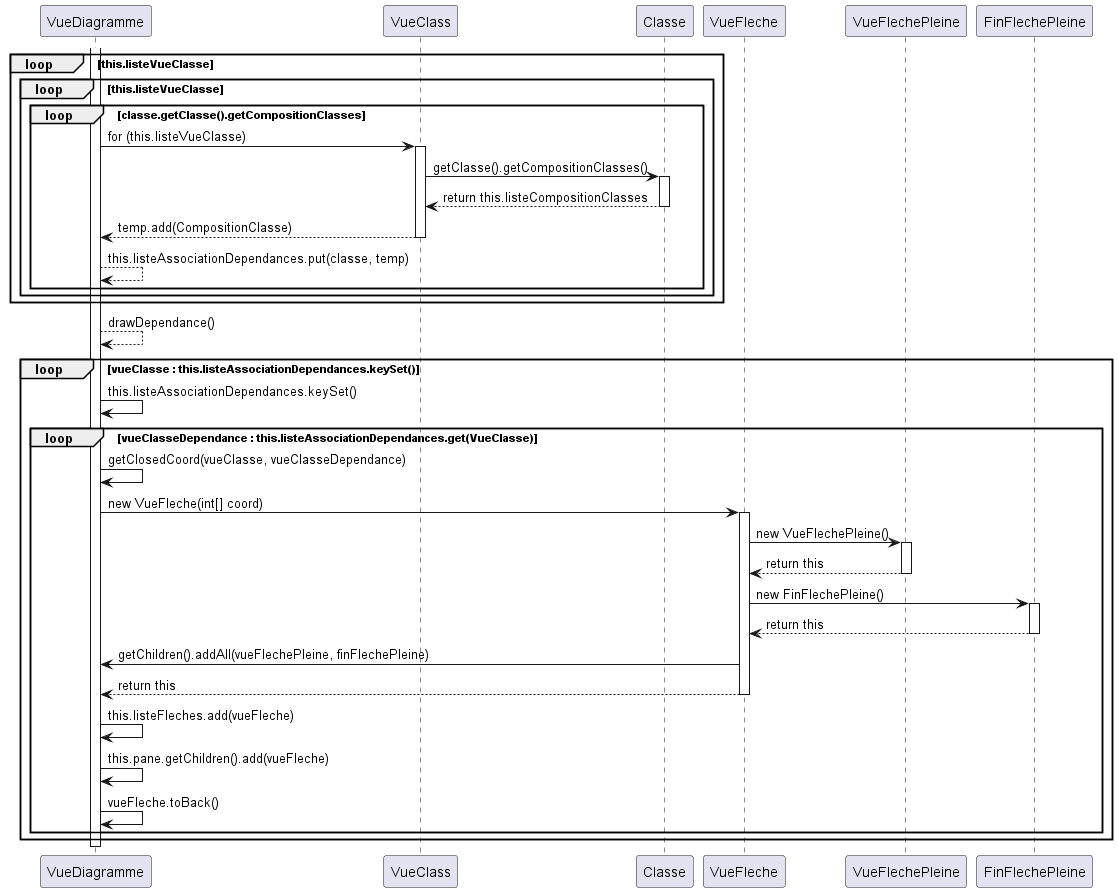

The diagram above was rendered by PlantUML. Its source (embedded in the PNG):
@startuml

participant "VueDiagramme" as VD
participant "VueClass" as VC 
participant "Classe" as M
participant "VueFleche" as VF
participant "VueFlechePleine" as VFP
participant "FinFlechePleine" as FFP

loop this.listeVueClasse
    loop this.listeVueClasse
        activate VD
        loop classe.getClasse().getCompositionClasses
            VD -> VC : for (this.listeVueClasse)
            activate VC
            
            VC -> M : getClasse().getCompositionClasses()
            activate M
            M --> VC : return this.listeCompositionClasses
            deactivate M
            VC --> VD : temp.add(CompositionClasse)
            deactivate VC
            VD --> VD : this.listeAssociationDependances.put(classe, temp)
        end
        
    end
end

VD --> VD : drawDependance()
loop vueClasse : this.listeAssociationDependances.keySet()
    VD -> VD : this.listeAssociationDependances.keySet()
    loop vueClasseDependance : this.listeAssociationDependances.get(VueClasse)
        VD -> VD : getClosedCoord(vueClasse, vueClasseDependance)
        VD -> VF : new VueFleche(int[] coord)
        activate VF
        VF -> VFP : new VueFlechePleine()
        activate VFP
        VFP --> VF : return this
        deactivate VFP
        VF -> FFP : new FinFlechePleine()
        activate FFP
        FFP --> VF : return this
        deactivate FFP
        VF -> VD : getChildren().addAll(vueFlechePleine, finFlechePleine)
        VF --> VD : return this
        deactivate VF
        VD -> VD : this.listeFleches.add(vueFleche)
        VD -> VD : this.pane.getChildren().add(vueFleche)
        VD -> VD : vueFleche.toBack()
    end
    deactivate VC


end
deactivate VD


@enduml